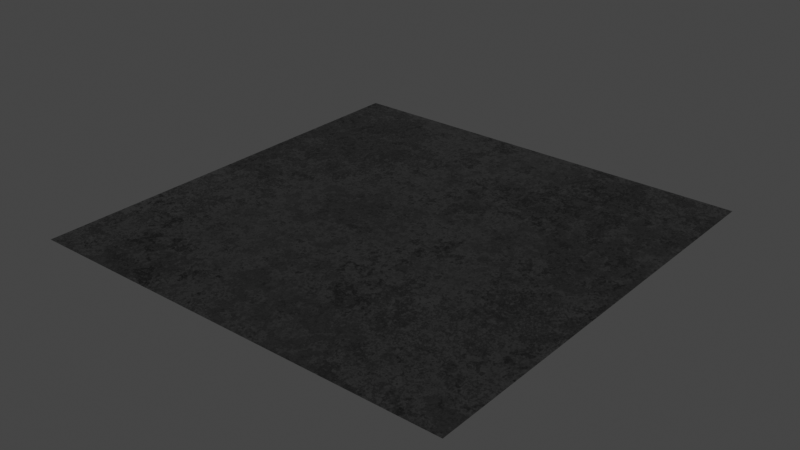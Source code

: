 # Source: steel.blend  (saved by Blender 3.6.13; exported with 4.5.12 LTS)
import bpy
from mathutils import Matrix  # noqa: F401  (used for matrix-valued properties, if any)

bpy.ops.wm.read_factory_settings(use_empty=True)
scene = bpy.context.scene
scene.name = 'Scene'

# ---- collections
col_collection = bpy.data.collections.new('Collection'); scene.collection.children.link(col_collection)

# ---- materials (node trees are filled in below, after node groups)
mat_steel = bpy.data.materials.new('steel')
mat_steel.alpha_threshold = 0.0
mat_steel.line_color = (0.0, 0.0, 0.0, 1.0)

# ---- node groups
ng_normal_bake = bpy.data.node_groups.new('normal_bake', 'ShaderNodeTree')
_s = ng_normal_bake.interface.new_socket(name='Vector', in_out='OUTPUT', socket_type='NodeSocketVector')
_s = ng_normal_bake.interface.new_socket(name='Color', in_out='INPUT', socket_type='NodeSocketVector')
_s.hide_value = True
_N = ng_normal_bake.nodes; _L = ng_normal_bake.links
n0 = _N.new('ShaderNodeVectorMath'); n0.name = 'Vector Math.001'; n0.location = (-4, -55)
n0.operation = 'DOT_PRODUCT'
n1 = _N.new('ShaderNodeVectorMath'); n1.name = 'Vector Math.005'; n1.location = (-264, -55)
n1.operation = 'CROSS_PRODUCT'
n2 = _N.new('ShaderNodeVectorMath'); n2.name = 'Vector Math.002'; n2.location = (-1, -219)
n2.operation = 'DOT_PRODUCT'
n3 = _N.new('NodeReroute'); n3.name = 'Reroute'; n3.location = (-85, 62)
n3.width = 16
n3.socket_idname = 'NodeSocketVector'
n4 = _N.new('ShaderNodeVectorMath'); n4.name = 'Vector Math'; n4.location = (2, 98)
n4.operation = 'DOT_PRODUCT'
n5 = _N.new('ShaderNodeCombineXYZ'); n5.name = 'Combine XYZ'; n5.location = (198, 2)
n6 = _N.new('ShaderNodeNewGeometry'); n6.name = 'Geometry'; n6.location = (-577, -273)
n7 = _N.new('ShaderNodeTangent'); n7.name = 'Tangent'; n7.location = (-579, 25)
n7.width = 232
n7.direction_type = 'UV_MAP'
n8 = _N.new('NodeGroupOutput'); n8.name = 'Group Output'; n8.location = (757, 49)
n9 = _N.new('NodeGroupInput'); n9.name = 'Group Input'; n9.location = (-552, 105)
n10 = _N.new('ShaderNodeVectorMath'); n10.name = 'Vector Math.004'; n10.location = (398, -39)
n10.hide = True
n10.inputs[1].default_value = (0.5, 0.5, 0.5)
n11 = _N.new('ShaderNodeVectorMath'); n11.name = 'Vector Math.003'; n11.location = (398, -4)
n11.hide = True
n11.operation = 'SCALE'
n11.inputs[3].default_value = 0.5
n12 = _N.new('ShaderNodeMath'); n12.name = 'sanctus_correct_normal_y'; n12.location = (0, 0)
n12.label = 'sanctus_correct_normal_y'
n12.operation = 'MULTIPLY'
n12.inputs[1].default_value = -1.0
_L.new(n4.outputs[1], n5.inputs[0])
_L.new(n2.outputs[1], n5.inputs[2])
_L.new(n3.outputs[0], n4.inputs[0])
_L.new(n3.outputs[0], n0.inputs[0])
_L.new(n3.outputs[0], n2.inputs[0])
_L.new(n7.outputs[0], n1.inputs[0])
_L.new(n6.outputs[1], n1.inputs[1])
_L.new(n7.outputs[0], n4.inputs[1])
_L.new(n1.outputs[0], n0.inputs[1])
_L.new(n6.outputs[1], n2.inputs[1])
_L.new(n9.outputs[0], n3.inputs[0])
_L.new(n5.outputs[0], n11.inputs[0])
_L.new(n10.outputs[0], n8.inputs[0])
_L.new(n11.outputs[0], n10.inputs[0])
_L.new(n0.outputs[1], n12.inputs[0])
_L.new(n12.outputs[0], n5.inputs[1])
n8.is_active_output = True
ng_clouds_01_003 = bpy.data.node_groups.new('Clouds 01.003', 'ShaderNodeTree')
_s = ng_clouds_01_003.interface.new_socket(name='Linear', in_out='OUTPUT', socket_type='NodeSocketFloat')
_s.min_value = 0.0
_s.max_value = 1.0
_s = ng_clouds_01_003.interface.new_socket(name='Constant', in_out='OUTPUT', socket_type='NodeSocketFloat')
_s.min_value = 0.0
_s.max_value = 0.0
_s = ng_clouds_01_003.interface.new_socket(name='Vector', in_out='INPUT', socket_type='NodeSocketVector')
_s.min_value = -1e+04
_s.max_value = 1e+04
_s.hide_value = True
_s = ng_clouds_01_003.interface.new_socket(name='Scale', in_out='INPUT', socket_type='NodeSocketFloat')
_s.default_value = 1.0
_s.min_value = -1e+04
_s.max_value = 1e+04
_s = ng_clouds_01_003.interface.new_socket(name='Mix 1', in_out='INPUT', socket_type='NodeSocketFloat')
_s.subtype = 'FACTOR'
_s.default_value = 0.7583
_s.min_value = 0.0
_s.max_value = 1.0
_s = ng_clouds_01_003.interface.new_socket(name='Mix 2', in_out='INPUT', socket_type='NodeSocketFloat')
_s.default_value = 1.0
_s.min_value = 0.0
_s.max_value = 1.0
_s = ng_clouds_01_003.interface.new_socket(name='Distortion', in_out='INPUT', socket_type='NodeSocketFloat')
_s.min_value = 0.0
_s.max_value = 1.0
_s = ng_clouds_01_003.interface.new_socket(name='Distortion', in_out='INPUT', socket_type='NodeSocketFloat')
_s.min_value = 0.0
_s.max_value = 1.0
_s = ng_clouds_01_003.interface.new_socket(name='Detail', in_out='INPUT', socket_type='NodeSocketFloat')
_s.default_value = 9.46
_s.min_value = 0.0
_s.max_value = 16.0
_s = ng_clouds_01_003.interface.new_socket(name='Detail', in_out='INPUT', socket_type='NodeSocketFloat')
_s.default_value = 0.9
_s.min_value = 0.0
_s.max_value = 16.0
_s = ng_clouds_01_003.interface.new_socket(name='Constant Seed', in_out='INPUT', socket_type='NodeSocketFloat')
_s.default_value = -9.5
_s.min_value = -1e+04
_s.max_value = 1e+04
_N = ng_clouds_01_003.nodes; _L = ng_clouds_01_003.links
n0 = _N.new('NodeGroupOutput'); n0.name = 'Group Output'; n0.location = (622, 28)
n1 = _N.new('ShaderNodeVectorMath'); n1.name = 'Vector Math.001'; n1.location = (-858, 207)
n1.operation = 'LENGTH'
n2 = _N.new('ShaderNodeMath'); n2.name = 'Math'; n2.location = (-688, 185)
n2.hide = True
n2.operation = 'GREATER_THAN'
n2.inputs[1].default_value = 0.0
n2.inputs[2].default_value = 0.0
n3 = _N.new('ShaderNodeMix'); n3.name = 'Mix'; n3.location = (-691, 150)
n3.data_type = 'RGBA'
n4 = _N.new('NodeGroupInput'); n4.name = 'Group Input'; n4.location = (-1150, -96)
n5 = _N.new('ShaderNodeTexCoord'); n5.name = 'Texture Coordinate'; n5.location = (-1303, 177)
n6 = _N.new('ShaderNodeMapRange'); n6.name = 'Map Range.003'; n6.location = (-459, -249)
n6.hide = True
n6.inputs[4].default_value = 0.2
n7 = _N.new('ShaderNodeTexWhiteNoise'); n7.name = 'White Noise Texture'; n7.location = (410, -182)
n7.noise_dimensions = '4D'
n8 = _N.new('ShaderNodeMapRange'); n8.name = 'Map Range.001'; n8.location = (-459, -131)
n8.hide = True
n8.inputs[3].default_value = 0.78
n9 = _N.new('ShaderNodeMapRange'); n9.name = 'Map Range.002'; n9.location = (-455, -192)
n9.hide = True
n9.inputs[3].default_value = 0.3
n9.inputs[4].default_value = 0.8
n10 = _N.new('ShaderNodeVectorMath'); n10.name = 'Vector Math'; n10.location = (-454, 57)
n10.operation = 'SCALE'
n11 = _N.new('ShaderNodeTexVoronoi'); n11.name = 'Voronoi Texture'; n11.location = (195, 19)
n11.distance = 'CHEBYCHEV'
n11.inputs[2].default_value = 7.38
n11.inputs[7].default_value = 0.73
n12 = _N.new('ShaderNodeTexNoise'); n12.name = 'Noise Texture'; n12.location = (-81, -28)
n12.inputs[2].default_value = 3.39
n13 = _N.new('ShaderNodeTexNoise'); n13.name = 'Noise Texture.001'; n13.location = (-271, 63)
n13.inputs[2].default_value = 0.89
n14 = _N.new('ShaderNodeClamp'); n14.name = 'Clamp'; n14.location = (-81, -328)
n14.hide = True
n15 = _N.new('ShaderNodeClamp'); n15.name = 'Clamp.001'; n15.location = (-271, -237)
n15.hide = True
_L.new(n11.outputs[0], n0.inputs[0])
_L.new(n12.outputs[1], n11.inputs[0])
_L.new(n13.outputs[1], n12.inputs[0])
_L.new(n11.outputs[1], n7.inputs[0])
_L.new(n10.outputs[0], n13.inputs[0])
_L.new(n4.outputs[1], n10.inputs[3])
_L.new(n4.outputs[2], n8.inputs[0])
_L.new(n4.outputs[3], n9.inputs[0])
_L.new(n4.outputs[5], n12.inputs[8])
_L.new(n4.outputs[4], n6.inputs[0])
_L.new(n6.outputs[0], n13.inputs[8])
_L.new(n7.outputs[0], n0.inputs[1])
_L.new(n4.outputs[0], n1.inputs[0])
_L.new(n1.outputs[1], n2.inputs[0])
_L.new(n2.outputs[0], n3.inputs[0])
_L.new(n4.outputs[0], n3.inputs[7])
_L.new(n3.outputs[2], n10.inputs[0])
_L.new(n4.outputs[6], n13.inputs[3])
_L.new(n4.outputs[7], n12.inputs[3])
_L.new(n4.outputs[8], n7.inputs[1])
_L.new(n5.outputs[3], n3.inputs[6])
_L.new(n9.outputs[0], n14.inputs[0])
_L.new(n14.outputs[0], n12.inputs[4])
_L.new(n8.outputs[0], n15.inputs[0])
_L.new(n15.outputs[0], n13.inputs[4])
n0.is_active_output = True
ng_metal = bpy.data.node_groups.new('Metal', 'ShaderNodeTree')
_s = ng_metal.interface.new_socket(name='BSDF', in_out='OUTPUT', socket_type='NodeSocketShader')
_s = ng_metal.interface.new_socket(name='Color Bake', in_out='OUTPUT', socket_type='NodeSocketColor')
_s.default_value = (0.0, 0.0, 0.0, 0.0)
_s = ng_metal.interface.new_socket(name='Metallic Bake', in_out='OUTPUT', socket_type='NodeSocketFloat')
_s.default_value = 1.0
_s = ng_metal.interface.new_socket(name='Roughness Bake', in_out='OUTPUT', socket_type='NodeSocketFloat')
_s = ng_metal.interface.new_socket(name='Normal Bake', in_out='OUTPUT', socket_type='NodeSocketVector')
_s.min_value = 0.0
_s.max_value = 0.0
_s = ng_metal.interface.new_socket(name='--METAL--', in_out='INPUT', socket_type='NodeSocketFloat')
_s.hide_value = True
_s = ng_metal.interface.new_socket(name='Color', in_out='INPUT', socket_type='NodeSocketColor')
_s.default_value = (1.0, 0.5658, 0.1562, 1.0)
_s = ng_metal.interface.new_socket(name='Roughness', in_out='INPUT', socket_type='NodeSocketFloat')
_s.min_value = 0.0
_s.max_value = 1.0
_s = ng_metal.interface.new_socket(name='--TEXTURE--', in_out='INPUT', socket_type='NodeSocketFloat')
_s.hide_value = True
_s = ng_metal.interface.new_socket(name='Scale', in_out='INPUT', socket_type='NodeSocketFloat')
_s.default_value = 1.0
_s.min_value = -1e+04
_s.max_value = 1e+04
_s = ng_metal.interface.new_socket(name='Seed', in_out='INPUT', socket_type='NodeSocketFloat')
_s.min_value = 0.0
_s.max_value = 1e+04
_s = ng_metal.interface.new_socket(name='Bump', in_out='INPUT', socket_type='NodeSocketFloat')
_s.default_value = 1.0
_s.min_value = 0.0
_s.max_value = 1e+04
_s = ng_metal.interface.new_socket(name='--OTHERS--', in_out='INPUT', socket_type='NodeSocketFloat')
_s.hide_value = True
_s = ng_metal.interface.new_socket(name='Vector', in_out='INPUT', socket_type='NodeSocketVector')
_s.min_value = -1e+04
_s.max_value = 1e+04
_s.hide_value = True
_N = ng_metal.nodes; _L = ng_metal.links
n0 = _N.new('NodeReroute'); n0.name = 'Reroute'; n0.location = (-397, 63)
n0.width = 16
n0.socket_idname = 'NodeSocketVector'
n1 = _N.new('ShaderNodeTexCoord'); n1.name = 'Texture Coordinate.001'; n1.location = (-585, 229)
n2 = _N.new('ShaderNodeVectorMath'); n2.name = 'Vector Math.001'; n2.location = (-801, 241)
n2.operation = 'LENGTH'
n3 = _N.new('ShaderNodeMath'); n3.name = 'Math.002'; n3.location = (-579, 387)
n3.operation = 'GREATER_THAN'
n3.inputs[1].default_value = 0.0
n4 = _N.new('ShaderNodeMix'); n4.name = 'Mix.002'; n4.location = (-414, 304)
n4.data_type = 'RGBA'
n5 = _N.new('ShaderNodeMath'); n5.name = 'Math.001'; n5.location = (44, -325)
n5.operation = 'DIVIDE'
n5.inputs[0].default_value = 1.0
n6 = _N.new('NodeGroupInput'); n6.name = 'Group Input'; n6.location = (-925, -19)
n7 = _N.new('NodeGroupOutput'); n7.name = 'Group Output'; n7.location = (1605, 228)
n8 = _N.new('ShaderNodeGroup'); n8.name = 'Group.001'; n8.location = (1435, -113)
n8.node_tree = ng_normal_bake
n9 = _N.new('ShaderNodeMix'); n9.name = 'Mix.001'; n9.location = (503, 331)
n9.data_type = 'RGBA'
n9.inputs[7].default_value = (0.0, 0.0, 0.0, 1.0)
n10 = _N.new('ShaderNodeBsdfPrincipled'); n10.name = 'Principled BSDF'; n10.location = (1277, 234)
n10.distribution = 'GGX'
n10.subsurface_method = 'BURLEY'
n10.inputs[3].default_value = 1.45
n10.inputs[27].default_value = (0.0, 0.0, 0.0, 1.0)
n10.inputs[28].default_value = 1.0
n11 = _N.new('ShaderNodeBump'); n11.name = 'Bump'; n11.location = (867, -257)
n11.inputs[2].default_value = 1.0
n12 = _N.new('ShaderNodeMath'); n12.name = 'Math.003'; n12.location = (592, -156)
n12.operation = 'MULTIPLY'
n13 = _N.new('ShaderNodeMath'); n13.name = 'Math'; n13.location = (407, -180)
n13.hide = True
n13.operation = 'MULTIPLY'
n13.inputs[1].default_value = 0.001
n14 = _N.new('NodeReroute'); n14.name = 'Reroute.001'; n14.location = (1144, -41)
n14.width = 16
n14.socket_idname = 'NodeSocketFloat'
n15 = _N.new('ShaderNodeMath'); n15.name = 'Math.004'; n15.location = (842, 26)
n16 = _N.new('ShaderNodeMapRange'); n16.name = 'Map Range'; n16.location = (659, 111)
n16.hide = True
n16.inputs[4].default_value = 0.2
n17 = _N.new('ShaderNodeValue'); n17.name = 'Value'; n17.location = (661, 135)
n17.outputs[0].default_value = 1.0
n18 = _N.new('ShaderNodeMapRange'); n18.name = 'Map Range.001'; n18.location = (375, 63)
n18.inputs[4].default_value = 0.8
n19 = _N.new('ShaderNodeGroup'); n19.name = 'Group'; n19.location = (198, 109)
n19.node_tree = ng_clouds_01_003
n19.inputs[1].default_value = 0.1
n19.inputs[2].default_value = 0.7583
n19.inputs[3].default_value = 0.64
n19.inputs[4].default_value = 0.63
n19.inputs[5].default_value = 0.21
n19.inputs[6].default_value = 10.56
n19.inputs[7].default_value = 1.6
n19.inputs[8].default_value = 3.2
n20 = _N.new('ShaderNodeVectorMath'); n20.name = 'Vector Math'; n20.location = (-242, 225)
n20.operation = 'SCALE'
n21 = _N.new('ShaderNodeVectorMath'); n21.name = 'Vector Math.002'; n21.location = (-22, 187)
n22 = _N.new('ShaderNodeCombineXYZ'); n22.name = 'Combine XYZ'; n22.location = (-240, 36)
_L.new(n10.outputs[0], n7.inputs[0])
_L.new(n14.outputs[0], n10.inputs[2])
_L.new(n19.outputs[0], n13.inputs[0])
_L.new(n11.outputs[0], n10.inputs[5])
_L.new(n2.outputs[1], n3.inputs[0])
_L.new(n3.outputs[0], n4.inputs[0])
_L.new(n1.outputs[3], n4.inputs[6])
_L.new(n0.outputs[0], n2.inputs[0])
_L.new(n0.outputs[0], n4.inputs[7])
_L.new(n4.outputs[2], n20.inputs[0])
_L.new(n13.outputs[0], n12.inputs[0])
_L.new(n6.outputs[8], n0.inputs[0])
_L.new(n19.outputs[0], n9.inputs[0])
_L.new(n6.outputs[1], n9.inputs[6])
_L.new(n6.outputs[4], n5.inputs[1])
_L.new(n5.outputs[0], n11.inputs[1])
_L.new(n12.outputs[0], n11.inputs[3])
_L.new(n6.outputs[6], n12.inputs[1])
_L.new(n21.outputs[0], n19.inputs[0])
_L.new(n6.outputs[4], n20.inputs[3])
_L.new(n17.outputs[0], n10.inputs[1])
_L.new(n17.outputs[0], n7.inputs[2])
_L.new(n14.outputs[0], n7.inputs[3])
_L.new(n8.outputs[0], n7.inputs[4])
_L.new(n11.outputs[0], n8.inputs[0])
_L.new(n9.outputs[2], n10.inputs[0])
_L.new(n9.outputs[2], n7.inputs[1])
_L.new(n19.outputs[1], n16.inputs[0])
_L.new(n15.outputs[0], n14.inputs[0])
_L.new(n16.outputs[0], n15.inputs[0])
_L.new(n18.outputs[0], n15.inputs[1])
_L.new(n6.outputs[2], n18.inputs[0])
_L.new(n20.outputs[0], n21.inputs[0])
_L.new(n22.outputs[0], n21.inputs[1])
_L.new(n6.outputs[5], n22.inputs[2])
n7.is_active_output = True

# ---- material node trees
mat_steel.use_nodes = True; mat_steel.node_tree.nodes.clear()
_N = mat_steel.node_tree.nodes; _L = mat_steel.node_tree.links
n0 = _N.new('ShaderNodeOutputMaterial'); n0.name = 'Material Output'; n0.location = (841, 141)
n1 = _N.new('ShaderNodeGroup'); n1.name = 'Group.001'; n1.location = (566, 152)
n1.width = 149
n1.node_tree = ng_metal
n1.inputs[0].default_value = 0.0
n1.inputs[1].default_value = (0.4452, 0.4452, 0.4452, 1.0)
n1.inputs[2].default_value = 0.1
n1.inputs[3].default_value = 0.0
n1.inputs[4].default_value = 1.0
n1.inputs[5].default_value = 0.47
n1.inputs[6].default_value = 0.26
n1.inputs[7].default_value = 0.0
n1.inputs[8].default_value = (0.0, 0.0, 0.0)
_L.new(n1.outputs[0], n0.inputs[0])
n0.is_active_output = True

# ---- world
world_world = bpy.data.worlds.new('World'); scene.world = world_world
world_world.use_nodes = True; world_world.node_tree.nodes.clear()
_N = world_world.node_tree.nodes; _L = world_world.node_tree.links
n0 = _N.new('ShaderNodeOutputWorld'); n0.name = 'World Output'; n0.location = (300, 300)
n1 = _N.new('ShaderNodeBackground'); n1.name = 'Background'; n1.location = (10, 300)
n1.inputs[0].default_value = (0.05, 0.05, 0.05, 1.0)
_L.new(n1.outputs[0], n0.inputs[0])
n0.is_active_output = True
world_world.use_sun_shadow = False
world_world.sun_shadow_jitter_overblur = 0.0

# ---- meshes
me_plane = bpy.data.meshes.new('Plane')
me_plane.from_pydata([(-1.0, -1.0, 0.0), (1.0, -1.0, 0.0), (-1.0, 1.0, 0.0), (1.0, 1.0, 0.0)], [], [(0, 1, 3, 2)])
_uv = me_plane.uv_layers.new(name='UVMap')
_uv.uv.foreach_set('vector', [0.0, 0.0, 1.0, 0.0, 1.0, 1.0, 0.0, 1.0])
me_plane.materials.append(mat_steel)
me_plane.use_remesh_fix_poles = True
me_plane.use_remesh_preserve_attributes = False
me_plane.update()

# ---- objects
ob_plane = bpy.data.objects.new('Plane', me_plane)

# ---- transforms, parenting, visibility, modifiers, constraints
ob_plane.location = (0.0, 0.0, 0.0)

# ---- collection membership
col_collection.objects.link(ob_plane)

# ---- scene / render settings (as saved in the file)
scene.frame_start = 1; scene.frame_end = 250; scene.frame_set(1)
scene.render.engine = 'CYCLES'
scene.cycles.use_denoising = False
scene.cycles.sampling_pattern = 'TABULATED_SOBOL'
scene.cycles.use_light_tree = False
scene.cycles.bake_type = 'EMIT'
scene.view_settings.view_transform = 'Filmic'
bpy.context.view_layer.update()

# ---- added for rendering (the .blend has no active camera and no usable light): camera, sun
cam_auto = bpy.data.cameras.new('AutoCamera')
cam_auto.lens = 50.0
cam_auto.sensor_width = 36.0
cam_auto.clip_end = 1000.0
ob_auto_camera = bpy.data.objects.new('AutoCamera', cam_auto)
scene.collection.objects.link(ob_auto_camera)
ob_auto_camera.location = (2.61693, -3.14032, 2.09354)
ob_auto_camera.rotation_euler = (1.09748, -7.21219e-08, 0.694738)
scene.camera = ob_auto_camera
light_auto_sun = bpy.data.lights.new('AutoSun', 'SUN')
light_auto_sun.energy = 3.0
light_auto_sun.angle = 0.0523599
ob_auto_sun = bpy.data.objects.new('AutoSun', light_auto_sun)
scene.collection.objects.link(ob_auto_sun)
ob_auto_sun.rotation_euler = (0.872665, 0.174533, 0.523599)
bpy.context.view_layer.update()
